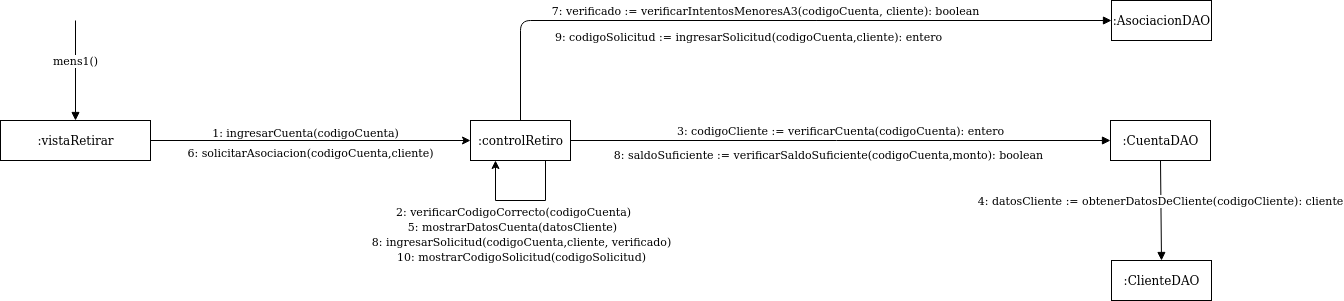

The diagram above was exported from draw.io. Its source (the exported page's mxGraphModel, read from the mxfile embedded in the PNG):
<mxGraphModel dx="1398" dy="2307" grid="1" gridSize="10" guides="1" tooltips="1" connect="1" arrows="1" fold="1" page="1" pageScale="1" pageWidth="827" pageHeight="1169" math="0" shadow="0">
  <root>
    <mxCell id="0" />
    <mxCell id="1" parent="0" />
    <mxCell id="6-PHeCmUwlGIgTH7H4L2-6" style="edgeStyle=orthogonalEdgeStyle;rounded=0;orthogonalLoop=1;jettySize=auto;html=1;exitX=1;exitY=0.5;exitDx=0;exitDy=0;entryX=0;entryY=0.5;entryDx=0;entryDy=0;" edge="1" parent="1" source="6-PHeCmUwlGIgTH7H4L2-1" target="6-PHeCmUwlGIgTH7H4L2-2">
      <mxGeometry relative="1" as="geometry">
        <mxPoint x="240" y="59" as="sourcePoint" />
        <mxPoint x="550" y="59" as="targetPoint" />
      </mxGeometry>
    </mxCell>
    <mxCell id="6-PHeCmUwlGIgTH7H4L2-7" value="1: ingresarCuenta(codigoCuenta)" style="edgeLabel;html=1;align=center;verticalAlign=middle;resizable=0;points=[];" vertex="1" connectable="0" parent="6-PHeCmUwlGIgTH7H4L2-6">
      <mxGeometry x="-0.0903" relative="1" as="geometry">
        <mxPoint x="8.86" y="-9" as="offset" />
      </mxGeometry>
    </mxCell>
    <mxCell id="6-PHeCmUwlGIgTH7H4L2-1" value=":vistaRetirar" style="html=1;" vertex="1" parent="1">
      <mxGeometry x="80" y="40" width="150" height="40" as="geometry" />
    </mxCell>
    <mxCell id="6-PHeCmUwlGIgTH7H4L2-2" value=":controlRetiro" style="html=1;" vertex="1" parent="1">
      <mxGeometry x="550" y="40" width="100" height="40" as="geometry" />
    </mxCell>
    <mxCell id="6-PHeCmUwlGIgTH7H4L2-3" value="mens1()" style="html=1;verticalAlign=bottom;endArrow=block;entryX=0.5;entryY=0;entryDx=0;entryDy=0;" edge="1" parent="1" target="6-PHeCmUwlGIgTH7H4L2-1">
      <mxGeometry width="80" relative="1" as="geometry">
        <mxPoint x="155" y="-60" as="sourcePoint" />
        <mxPoint x="500" y="130" as="targetPoint" />
      </mxGeometry>
    </mxCell>
    <mxCell id="6-PHeCmUwlGIgTH7H4L2-34" value=":CuentaDAO" style="html=1;" vertex="1" parent="1">
      <mxGeometry x="1190" y="40" width="100" height="40" as="geometry" />
    </mxCell>
    <mxCell id="6-PHeCmUwlGIgTH7H4L2-36" value="3: codigoCliente := verificarCuenta(codigoCuenta): entero" style="html=1;verticalAlign=bottom;endArrow=block;entryX=0;entryY=0.5;entryDx=0;entryDy=0;exitX=1;exitY=0.5;exitDx=0;exitDy=0;" edge="1" parent="1" source="6-PHeCmUwlGIgTH7H4L2-2" target="6-PHeCmUwlGIgTH7H4L2-34">
      <mxGeometry width="80" relative="1" as="geometry">
        <mxPoint x="710" y="60" as="sourcePoint" />
        <mxPoint x="790" y="60" as="targetPoint" />
      </mxGeometry>
    </mxCell>
    <mxCell id="6-PHeCmUwlGIgTH7H4L2-39" style="edgeStyle=orthogonalEdgeStyle;rounded=0;orthogonalLoop=1;jettySize=auto;html=1;entryX=0.25;entryY=1;entryDx=0;entryDy=0;exitX=0.75;exitY=1;exitDx=0;exitDy=0;" edge="1" parent="1" source="6-PHeCmUwlGIgTH7H4L2-2" target="6-PHeCmUwlGIgTH7H4L2-2">
      <mxGeometry relative="1" as="geometry">
        <Array as="points">
          <mxPoint x="625" y="120" />
          <mxPoint x="575" y="120" />
        </Array>
      </mxGeometry>
    </mxCell>
    <mxCell id="6-PHeCmUwlGIgTH7H4L2-41" value="5: mostrarDatosCuenta(datosCliente)" style="edgeLabel;html=1;align=center;verticalAlign=middle;resizable=0;points=[];" vertex="1" connectable="0" parent="1">
      <mxGeometry x="591.0041176470593" y="150.00000000000026" as="geometry">
        <mxPoint y="-5" as="offset" />
      </mxGeometry>
    </mxCell>
    <mxCell id="6-PHeCmUwlGIgTH7H4L2-50" value=":ClienteDAO" style="html=1;" vertex="1" parent="1">
      <mxGeometry x="1191" y="180" width="100" height="40" as="geometry" />
    </mxCell>
    <mxCell id="6-PHeCmUwlGIgTH7H4L2-52" value="2: verificarCodigoCorrecto(codigoCuenta)" style="edgeLabel;html=1;align=center;verticalAlign=middle;resizable=0;points=[];" vertex="1" connectable="0" parent="1">
      <mxGeometry x="592.0041176470593" y="135.00000000000026" as="geometry">
        <mxPoint y="-5" as="offset" />
      </mxGeometry>
    </mxCell>
    <mxCell id="6-PHeCmUwlGIgTH7H4L2-53" value="4: datosCliente := obtenerDatosDeCliente(codigoCliente): cliente" style="html=1;verticalAlign=bottom;endArrow=block;exitX=0.5;exitY=1;exitDx=0;exitDy=0;" edge="1" parent="1" source="6-PHeCmUwlGIgTH7H4L2-34">
      <mxGeometry width="80" relative="1" as="geometry">
        <mxPoint x="1250" y="100" as="sourcePoint" />
        <mxPoint x="1241" y="180" as="targetPoint" />
      </mxGeometry>
    </mxCell>
    <mxCell id="6-PHeCmUwlGIgTH7H4L2-54" value="6: solicitarAsociacion(codigoCuenta,cliente)" style="edgeLabel;html=1;align=center;verticalAlign=middle;resizable=0;points=[];" vertex="1" connectable="0" parent="1">
      <mxGeometry x="380.0041176470593" y="74.00000000000026" as="geometry">
        <mxPoint x="9" y="-3" as="offset" />
      </mxGeometry>
    </mxCell>
    <mxCell id="6-PHeCmUwlGIgTH7H4L2-61" value="8: saldoSuficiente := verificarSaldoSuficiente(codigoCuenta,monto): boolean" style="edgeLabel;html=1;align=center;verticalAlign=middle;resizable=0;points=[];" vertex="1" connectable="0" parent="1">
      <mxGeometry x="906.0041176470593" y="74.00000000000026" as="geometry">
        <mxPoint x="1" y="-1" as="offset" />
      </mxGeometry>
    </mxCell>
    <mxCell id="6-PHeCmUwlGIgTH7H4L2-62" value="8: ingresarSolicitud(codigoCuenta,cliente, verificado)" style="edgeLabel;html=1;align=center;verticalAlign=middle;resizable=0;points=[];" vertex="1" connectable="0" parent="1">
      <mxGeometry x="600.0041176470593" y="165.00000000000026" as="geometry">
        <mxPoint y="-5" as="offset" />
      </mxGeometry>
    </mxCell>
    <mxCell id="6-PHeCmUwlGIgTH7H4L2-63" value="10: mostrarCodigoSolicitud(codigoSolicitud)" style="edgeLabel;html=1;align=center;verticalAlign=middle;resizable=0;points=[];" vertex="1" connectable="0" parent="1">
      <mxGeometry x="600.0041176470593" y="180.00000000000026" as="geometry">
        <mxPoint y="-5" as="offset" />
      </mxGeometry>
    </mxCell>
    <mxCell id="6-PHeCmUwlGIgTH7H4L2-64" value=":AsociacionDAO" style="html=1;" vertex="1" parent="1">
      <mxGeometry x="1191" y="-80" width="100" height="40" as="geometry" />
    </mxCell>
    <mxCell id="6-PHeCmUwlGIgTH7H4L2-65" value="7: verificado := verificarIntentosMenoresA3(codigoCuenta, cliente): boolean" style="html=1;verticalAlign=bottom;endArrow=block;entryX=0;entryY=0.5;entryDx=0;entryDy=0;exitX=0.5;exitY=0;exitDx=0;exitDy=0;" edge="1" parent="1" source="6-PHeCmUwlGIgTH7H4L2-2" target="6-PHeCmUwlGIgTH7H4L2-64">
      <mxGeometry width="80" relative="1" as="geometry">
        <mxPoint x="660" y="69.99999999999977" as="sourcePoint" />
        <mxPoint x="1200" y="69.99999999999977" as="targetPoint" />
        <Array as="points">
          <mxPoint x="600" y="-60" />
        </Array>
      </mxGeometry>
    </mxCell>
    <mxCell id="6-PHeCmUwlGIgTH7H4L2-67" value="9: codigoSolicitud := ingresarSolicitud(codigoCuenta,cliente): entero" style="edgeLabel;html=1;align=center;verticalAlign=middle;resizable=0;points=[];" vertex="1" connectable="0" parent="1">
      <mxGeometry x="827.0041176470593" y="-39.999999999999744" as="geometry">
        <mxPoint y="-5" as="offset" />
      </mxGeometry>
    </mxCell>
  </root>
</mxGraphModel>